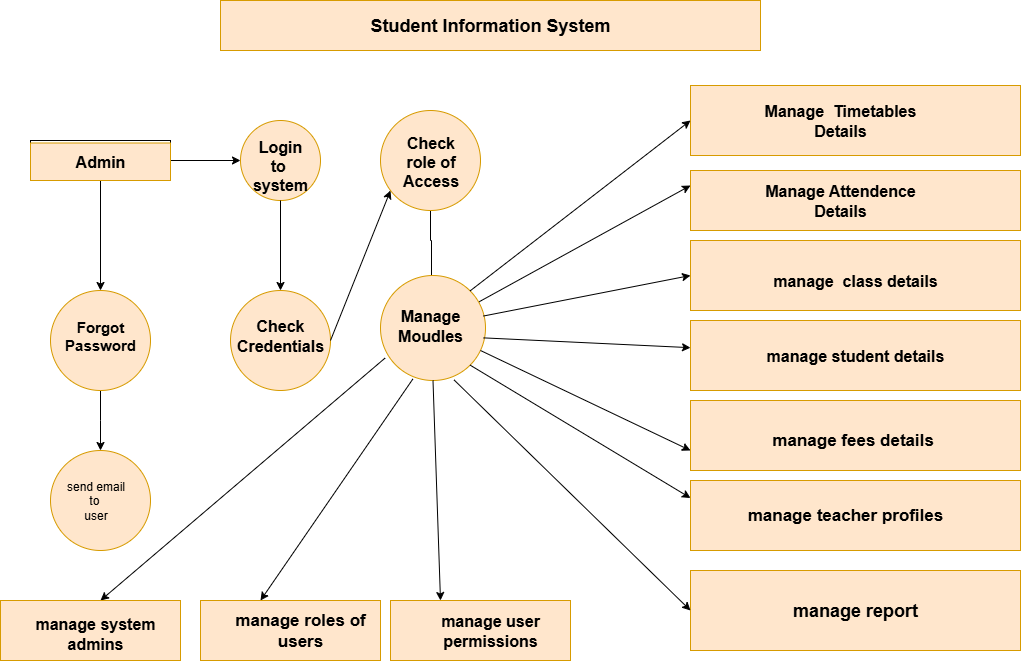

The diagram above was exported from draw.io. Its source (the exported page's mxGraphModel, read from the mxfile embedded in the PNG):
<mxGraphModel dx="1420" dy="2031" grid="1" gridSize="10" guides="1" tooltips="1" connect="1" arrows="1" fold="1" page="1" pageScale="1" pageWidth="850" pageHeight="1100" math="0" shadow="0">
  <root>
    <mxCell id="0" />
    <mxCell id="1" parent="0" />
    <mxCell id="0gcY-LvgnAQgpCwTUeVy-3" value="" style="rounded=0;whiteSpace=wrap;html=1;" vertex="1" parent="1">
      <mxGeometry x="60" y="50" width="140" height="40" as="geometry" />
    </mxCell>
    <mxCell id="0gcY-LvgnAQgpCwTUeVy-4" value="" style="endArrow=classic;html=1;rounded=0;" edge="1" parent="1">
      <mxGeometry width="50" height="50" relative="1" as="geometry">
        <mxPoint x="200" y="70" as="sourcePoint" />
        <mxPoint x="270" y="70" as="targetPoint" />
      </mxGeometry>
    </mxCell>
    <mxCell id="0gcY-LvgnAQgpCwTUeVy-5" value="" style="ellipse;whiteSpace=wrap;html=1;aspect=fixed;fillColor=#ffe6cc;strokeColor=#d79b00;" vertex="1" parent="1">
      <mxGeometry x="270" y="30" width="80" height="80" as="geometry" />
    </mxCell>
    <mxCell id="0gcY-LvgnAQgpCwTUeVy-6" value="" style="endArrow=classic;html=1;rounded=0;" edge="1" parent="1" source="0gcY-LvgnAQgpCwTUeVy-3">
      <mxGeometry width="50" height="50" relative="1" as="geometry">
        <mxPoint x="90" y="140" as="sourcePoint" />
        <mxPoint x="130" y="200" as="targetPoint" />
      </mxGeometry>
    </mxCell>
    <mxCell id="0gcY-LvgnAQgpCwTUeVy-17" style="edgeStyle=orthogonalEdgeStyle;rounded=0;orthogonalLoop=1;jettySize=auto;html=1;exitX=0.5;exitY=1;exitDx=0;exitDy=0;" edge="1" parent="1" source="0gcY-LvgnAQgpCwTUeVy-7">
      <mxGeometry relative="1" as="geometry">
        <mxPoint x="130" y="360" as="targetPoint" />
      </mxGeometry>
    </mxCell>
    <mxCell id="0gcY-LvgnAQgpCwTUeVy-7" value="" style="ellipse;whiteSpace=wrap;html=1;aspect=fixed;fillColor=#ffe6cc;strokeColor=#d79b00;" vertex="1" parent="1">
      <mxGeometry x="80" y="200" width="100" height="100" as="geometry" />
    </mxCell>
    <mxCell id="0gcY-LvgnAQgpCwTUeVy-8" value="" style="endArrow=classic;html=1;rounded=0;exitX=0.5;exitY=1;exitDx=0;exitDy=0;" edge="1" parent="1" source="0gcY-LvgnAQgpCwTUeVy-5">
      <mxGeometry width="50" height="50" relative="1" as="geometry">
        <mxPoint x="300" y="110" as="sourcePoint" />
        <mxPoint x="310" y="200" as="targetPoint" />
        <Array as="points" />
      </mxGeometry>
    </mxCell>
    <mxCell id="0gcY-LvgnAQgpCwTUeVy-9" value="" style="ellipse;whiteSpace=wrap;html=1;aspect=fixed;fillColor=#ffe6cc;strokeColor=#d79b00;" vertex="1" parent="1">
      <mxGeometry x="260" y="200" width="100" height="100" as="geometry" />
    </mxCell>
    <mxCell id="0gcY-LvgnAQgpCwTUeVy-10" value="" style="endArrow=classic;html=1;rounded=0;" edge="1" parent="1">
      <mxGeometry width="50" height="50" relative="1" as="geometry">
        <mxPoint x="360" y="250" as="sourcePoint" />
        <mxPoint x="420" y="100" as="targetPoint" />
      </mxGeometry>
    </mxCell>
    <mxCell id="0gcY-LvgnAQgpCwTUeVy-15" style="edgeStyle=orthogonalEdgeStyle;rounded=0;orthogonalLoop=1;jettySize=auto;html=1;exitX=0.5;exitY=1;exitDx=0;exitDy=0;entryX=0.5;entryY=0;entryDx=0;entryDy=0;" edge="1" parent="1" source="0gcY-LvgnAQgpCwTUeVy-11" target="0gcY-LvgnAQgpCwTUeVy-16">
      <mxGeometry relative="1" as="geometry">
        <mxPoint x="460" y="180" as="targetPoint" />
        <Array as="points">
          <mxPoint x="460" y="150" />
          <mxPoint x="461" y="150" />
        </Array>
      </mxGeometry>
    </mxCell>
    <mxCell id="0gcY-LvgnAQgpCwTUeVy-11" value="" style="ellipse;whiteSpace=wrap;html=1;aspect=fixed;fillColor=#ffe6cc;strokeColor=#d79b00;" vertex="1" parent="1">
      <mxGeometry x="410" y="20" width="100" height="100" as="geometry" />
    </mxCell>
    <mxCell id="0gcY-LvgnAQgpCwTUeVy-12" value="" style="rounded=0;whiteSpace=wrap;html=1;" vertex="1" parent="1">
      <mxGeometry x="250" y="-90" width="540" height="50" as="geometry" />
    </mxCell>
    <mxCell id="0gcY-LvgnAQgpCwTUeVy-13" value="Admin" style="text;html=1;align=center;verticalAlign=middle;whiteSpace=wrap;rounded=0;fillColor=#ffe6cc;strokeColor=#d79b00;fontStyle=1;fontSize=16;" vertex="1" parent="1">
      <mxGeometry x="60" y="52.5" width="140" height="37.5" as="geometry" />
    </mxCell>
    <mxCell id="0gcY-LvgnAQgpCwTUeVy-14" value="Student Information System" style="text;html=1;align=center;verticalAlign=middle;whiteSpace=wrap;rounded=0;fillColor=#ffe6cc;strokeColor=#d79b00;fontStyle=1;fontSize=18;" vertex="1" parent="1">
      <mxGeometry x="250" y="-90" width="540" height="50" as="geometry" />
    </mxCell>
    <mxCell id="0gcY-LvgnAQgpCwTUeVy-16" value="" style="ellipse;whiteSpace=wrap;html=1;aspect=fixed;direction=south;fillColor=#ffe6cc;strokeColor=#d79b00;" vertex="1" parent="1">
      <mxGeometry x="410" y="185" width="105" height="105" as="geometry" />
    </mxCell>
    <mxCell id="0gcY-LvgnAQgpCwTUeVy-18" value="" style="ellipse;whiteSpace=wrap;html=1;aspect=fixed;fillColor=#ffe6cc;strokeColor=#d79b00;" vertex="1" parent="1">
      <mxGeometry x="80" y="360" width="100" height="100" as="geometry" />
    </mxCell>
    <mxCell id="0gcY-LvgnAQgpCwTUeVy-19" value="" style="endArrow=classic;html=1;rounded=0;exitX=0.786;exitY=0.956;exitDx=0;exitDy=0;exitPerimeter=0;" edge="1" parent="1" source="0gcY-LvgnAQgpCwTUeVy-16">
      <mxGeometry width="50" height="50" relative="1" as="geometry">
        <mxPoint x="425" y="270" as="sourcePoint" />
        <mxPoint x="130" y="510" as="targetPoint" />
      </mxGeometry>
    </mxCell>
    <mxCell id="0gcY-LvgnAQgpCwTUeVy-21" value="" style="endArrow=classic;html=1;rounded=0;exitX=0.986;exitY=0.692;exitDx=0;exitDy=0;exitPerimeter=0;" edge="1" parent="1" source="0gcY-LvgnAQgpCwTUeVy-16">
      <mxGeometry width="50" height="50" relative="1" as="geometry">
        <mxPoint x="460" y="290" as="sourcePoint" />
        <mxPoint x="290" y="510" as="targetPoint" />
      </mxGeometry>
    </mxCell>
    <mxCell id="0gcY-LvgnAQgpCwTUeVy-22" value="" style="endArrow=classic;html=1;rounded=0;exitX=1;exitY=0.5;exitDx=0;exitDy=0;" edge="1" parent="1" source="0gcY-LvgnAQgpCwTUeVy-16">
      <mxGeometry width="50" height="50" relative="1" as="geometry">
        <mxPoint x="470" y="290" as="sourcePoint" />
        <mxPoint x="470" y="510" as="targetPoint" />
      </mxGeometry>
    </mxCell>
    <mxCell id="0gcY-LvgnAQgpCwTUeVy-23" value="" style="rounded=0;whiteSpace=wrap;html=1;fillColor=#ffe6cc;strokeColor=#d79b00;" vertex="1" parent="1">
      <mxGeometry x="30" y="510" width="180" height="60" as="geometry" />
    </mxCell>
    <mxCell id="0gcY-LvgnAQgpCwTUeVy-25" value="" style="rounded=0;whiteSpace=wrap;html=1;fillColor=#ffe6cc;strokeColor=#d79b00;" vertex="1" parent="1">
      <mxGeometry x="230" y="510" width="180" height="60" as="geometry" />
    </mxCell>
    <mxCell id="0gcY-LvgnAQgpCwTUeVy-26" value="" style="rounded=0;whiteSpace=wrap;html=1;fillColor=#ffe6cc;strokeColor=#d79b00;" vertex="1" parent="1">
      <mxGeometry x="420" y="510" width="180" height="60" as="geometry" />
    </mxCell>
    <mxCell id="0gcY-LvgnAQgpCwTUeVy-27" value="" style="rounded=0;whiteSpace=wrap;html=1;fillColor=#ffe6cc;strokeColor=#d79b00;" vertex="1" parent="1">
      <mxGeometry x="720" y="-5" width="330" height="70" as="geometry" />
    </mxCell>
    <mxCell id="0gcY-LvgnAQgpCwTUeVy-28" value="" style="rounded=0;whiteSpace=wrap;html=1;fillColor=#ffe6cc;strokeColor=#d79b00;" vertex="1" parent="1">
      <mxGeometry x="720" y="80" width="330" height="60" as="geometry" />
    </mxCell>
    <mxCell id="0gcY-LvgnAQgpCwTUeVy-29" value="" style="rounded=0;whiteSpace=wrap;html=1;fillColor=#ffe6cc;strokeColor=#d79b00;" vertex="1" parent="1">
      <mxGeometry x="720" y="150" width="330" height="70" as="geometry" />
    </mxCell>
    <mxCell id="0gcY-LvgnAQgpCwTUeVy-30" value="" style="rounded=0;whiteSpace=wrap;html=1;fillColor=#ffe6cc;strokeColor=#d79b00;" vertex="1" parent="1">
      <mxGeometry x="720" y="230" width="330" height="70" as="geometry" />
    </mxCell>
    <mxCell id="0gcY-LvgnAQgpCwTUeVy-31" value="" style="rounded=0;whiteSpace=wrap;html=1;fillColor=#ffe6cc;strokeColor=#d79b00;" vertex="1" parent="1">
      <mxGeometry x="720" y="310" width="330" height="70" as="geometry" />
    </mxCell>
    <mxCell id="0gcY-LvgnAQgpCwTUeVy-32" value="" style="rounded=0;whiteSpace=wrap;html=1;fillColor=#ffe6cc;strokeColor=#d79b00;" vertex="1" parent="1">
      <mxGeometry x="720" y="390" width="330" height="70" as="geometry" />
    </mxCell>
    <mxCell id="0gcY-LvgnAQgpCwTUeVy-33" value="" style="rounded=0;whiteSpace=wrap;html=1;fillColor=#ffe6cc;strokeColor=#d79b00;" vertex="1" parent="1">
      <mxGeometry x="720" y="480" width="330" height="80" as="geometry" />
    </mxCell>
    <mxCell id="0gcY-LvgnAQgpCwTUeVy-35" value="" style="endArrow=classic;html=1;rounded=0;entryX=0;entryY=0.5;entryDx=0;entryDy=0;exitX=0;exitY=0;exitDx=0;exitDy=0;" edge="1" parent="1" source="0gcY-LvgnAQgpCwTUeVy-16" target="0gcY-LvgnAQgpCwTUeVy-27">
      <mxGeometry width="50" height="50" relative="1" as="geometry">
        <mxPoint x="500" y="200" as="sourcePoint" />
        <mxPoint x="550" y="150" as="targetPoint" />
      </mxGeometry>
    </mxCell>
    <mxCell id="0gcY-LvgnAQgpCwTUeVy-36" value="" style="endArrow=classic;html=1;rounded=0;entryX=0;entryY=0.25;entryDx=0;entryDy=0;exitX=0.25;exitY=0.06;exitDx=0;exitDy=0;exitPerimeter=0;" edge="1" parent="1" source="0gcY-LvgnAQgpCwTUeVy-16" target="0gcY-LvgnAQgpCwTUeVy-28">
      <mxGeometry width="50" height="50" relative="1" as="geometry">
        <mxPoint x="510" y="220" as="sourcePoint" />
        <mxPoint x="740" y="90" as="targetPoint" />
      </mxGeometry>
    </mxCell>
    <mxCell id="0gcY-LvgnAQgpCwTUeVy-37" value="" style="endArrow=classic;html=1;rounded=0;entryX=0;entryY=0.5;entryDx=0;entryDy=0;exitX=0.386;exitY=0.02;exitDx=0;exitDy=0;exitPerimeter=0;" edge="1" parent="1" source="0gcY-LvgnAQgpCwTUeVy-16" target="0gcY-LvgnAQgpCwTUeVy-29">
      <mxGeometry width="50" height="50" relative="1" as="geometry">
        <mxPoint x="520" y="240" as="sourcePoint" />
        <mxPoint x="570" y="190" as="targetPoint" />
      </mxGeometry>
    </mxCell>
    <mxCell id="0gcY-LvgnAQgpCwTUeVy-38" value="" style="endArrow=classic;html=1;rounded=0;exitX=0.594;exitY=0.02;exitDx=0;exitDy=0;exitPerimeter=0;" edge="1" parent="1" source="0gcY-LvgnAQgpCwTUeVy-16" target="0gcY-LvgnAQgpCwTUeVy-30">
      <mxGeometry width="50" height="50" relative="1" as="geometry">
        <mxPoint x="510" y="260" as="sourcePoint" />
        <mxPoint x="560" y="210" as="targetPoint" />
      </mxGeometry>
    </mxCell>
    <mxCell id="0gcY-LvgnAQgpCwTUeVy-40" value="" style="endArrow=classic;html=1;rounded=0;entryX=0;entryY=0.25;entryDx=0;entryDy=0;exitX=1;exitY=0;exitDx=0;exitDy=0;" edge="1" parent="1" source="0gcY-LvgnAQgpCwTUeVy-16" target="0gcY-LvgnAQgpCwTUeVy-32">
      <mxGeometry width="50" height="50" relative="1" as="geometry">
        <mxPoint x="510" y="280" as="sourcePoint" />
        <mxPoint x="560" y="230" as="targetPoint" />
      </mxGeometry>
    </mxCell>
    <mxCell id="0gcY-LvgnAQgpCwTUeVy-41" value="" style="endArrow=classic;html=1;rounded=0;entryX=0;entryY=0.5;entryDx=0;entryDy=0;exitX=0.994;exitY=0.3;exitDx=0;exitDy=0;exitPerimeter=0;" edge="1" parent="1" source="0gcY-LvgnAQgpCwTUeVy-16" target="0gcY-LvgnAQgpCwTUeVy-33">
      <mxGeometry width="50" height="50" relative="1" as="geometry">
        <mxPoint x="490" y="290" as="sourcePoint" />
        <mxPoint x="540" y="240" as="targetPoint" />
      </mxGeometry>
    </mxCell>
    <mxCell id="0gcY-LvgnAQgpCwTUeVy-44" value="Login to&amp;nbsp;&lt;div&gt;system&lt;/div&gt;" style="text;html=1;align=center;verticalAlign=middle;whiteSpace=wrap;rounded=0;fontSize=16;fontStyle=1" vertex="1" parent="1">
      <mxGeometry x="280" y="60" width="60" height="30" as="geometry" />
    </mxCell>
    <mxCell id="0gcY-LvgnAQgpCwTUeVy-45" value="Check&lt;div&gt;role of&lt;/div&gt;&lt;div&gt;Access&lt;/div&gt;" style="text;html=1;align=center;verticalAlign=middle;resizable=0;points=[];autosize=1;strokeColor=none;fillColor=none;fontSize=16;fontStyle=1" vertex="1" parent="1">
      <mxGeometry x="420" y="36.25" width="80" height="70" as="geometry" />
    </mxCell>
    <mxCell id="0gcY-LvgnAQgpCwTUeVy-47" value="Forgot&lt;div&gt;Password&lt;/div&gt;" style="text;html=1;align=center;verticalAlign=middle;whiteSpace=wrap;rounded=0;fontStyle=1;fontSize=15;" vertex="1" parent="1">
      <mxGeometry x="90" y="200" width="80" height="90" as="geometry" />
    </mxCell>
    <mxCell id="0gcY-LvgnAQgpCwTUeVy-48" value="&lt;b&gt;&lt;font style=&quot;font-size: 16px;&quot;&gt;Check&lt;/font&gt;&lt;/b&gt;&lt;div&gt;&lt;b&gt;&lt;font style=&quot;font-size: 16px;&quot;&gt;Credentials&lt;/font&gt;&lt;/b&gt;&lt;/div&gt;" style="text;html=1;align=center;verticalAlign=middle;whiteSpace=wrap;rounded=0;" vertex="1" parent="1">
      <mxGeometry x="270" y="220" width="80" height="50" as="geometry" />
    </mxCell>
    <mxCell id="0gcY-LvgnAQgpCwTUeVy-49" value="&lt;span style=&quot;font-size: 16px;&quot;&gt;&lt;b&gt;Manage&lt;/b&gt;&lt;/span&gt;&lt;div&gt;&lt;span style=&quot;font-size: 16px;&quot;&gt;&lt;b&gt;Moudles&lt;/b&gt;&lt;/span&gt;&lt;/div&gt;" style="text;html=1;align=center;verticalAlign=middle;whiteSpace=wrap;rounded=0;" vertex="1" parent="1">
      <mxGeometry x="430" y="220" width="60" height="30" as="geometry" />
    </mxCell>
    <mxCell id="0gcY-LvgnAQgpCwTUeVy-50" style="edgeStyle=orthogonalEdgeStyle;rounded=0;orthogonalLoop=1;jettySize=auto;html=1;exitX=0.5;exitY=1;exitDx=0;exitDy=0;" edge="1" parent="1" source="0gcY-LvgnAQgpCwTUeVy-49" target="0gcY-LvgnAQgpCwTUeVy-49">
      <mxGeometry relative="1" as="geometry" />
    </mxCell>
    <mxCell id="0gcY-LvgnAQgpCwTUeVy-57" value="&lt;span style=&quot;font-size: 16px;&quot;&gt;&lt;b&gt;Manage&amp;nbsp; Timetables&lt;/b&gt;&lt;/span&gt;&lt;div&gt;&lt;span style=&quot;font-size: 16px;&quot;&gt;&lt;b&gt;Details&lt;/b&gt;&lt;/span&gt;&lt;/div&gt;" style="text;html=1;align=center;verticalAlign=middle;whiteSpace=wrap;rounded=0;" vertex="1" parent="1">
      <mxGeometry x="730" width="280" height="60" as="geometry" />
    </mxCell>
    <mxCell id="0gcY-LvgnAQgpCwTUeVy-59" value="&lt;font&gt;&lt;span&gt;Manage Attendence&lt;/span&gt;&lt;/font&gt;&lt;div&gt;&lt;font&gt;&lt;span&gt;Details&lt;/span&gt;&lt;/font&gt;&lt;/div&gt;" style="text;html=1;align=center;verticalAlign=middle;whiteSpace=wrap;rounded=0;fontStyle=1;fontSize=16;" vertex="1" parent="1">
      <mxGeometry x="735" y="85" width="270" height="50" as="geometry" />
    </mxCell>
    <mxCell id="0gcY-LvgnAQgpCwTUeVy-62" value="&lt;b&gt;&lt;font style=&quot;font-size: 16px;&quot;&gt;manage student details&lt;/font&gt;&lt;/b&gt;" style="text;html=1;align=center;verticalAlign=middle;whiteSpace=wrap;rounded=0;" vertex="1" parent="1">
      <mxGeometry x="720" y="235" width="330" height="60" as="geometry" />
    </mxCell>
    <mxCell id="0gcY-LvgnAQgpCwTUeVy-63" value="&lt;b&gt;&lt;font style=&quot;font-size: 17px;&quot;&gt;manage fees details&amp;nbsp;&lt;/font&gt;&lt;/b&gt;" style="text;html=1;align=center;verticalAlign=middle;whiteSpace=wrap;rounded=0;" vertex="1" parent="1">
      <mxGeometry x="720" y="320" width="330" height="60" as="geometry" />
    </mxCell>
    <mxCell id="0gcY-LvgnAQgpCwTUeVy-66" value="" style="endArrow=classic;html=1;rounded=0;" edge="1" parent="1">
      <mxGeometry width="50" height="50" relative="1" as="geometry">
        <mxPoint x="510" y="260" as="sourcePoint" />
        <mxPoint x="720" y="360" as="targetPoint" />
      </mxGeometry>
    </mxCell>
    <mxCell id="0gcY-LvgnAQgpCwTUeVy-67" value="&lt;b&gt;&lt;font style=&quot;font-size: 16px;&quot;&gt;manage&amp;nbsp; class details&lt;/font&gt;&lt;/b&gt;" style="text;html=1;align=center;verticalAlign=middle;whiteSpace=wrap;rounded=0;" vertex="1" parent="1">
      <mxGeometry x="720" y="160" width="330" height="60" as="geometry" />
    </mxCell>
    <mxCell id="0gcY-LvgnAQgpCwTUeVy-68" value="&lt;b&gt;&lt;font style=&quot;font-size: 17px;&quot;&gt;manage teacher profiles&lt;/font&gt;&lt;/b&gt;" style="text;html=1;align=center;verticalAlign=middle;whiteSpace=wrap;rounded=0;" vertex="1" parent="1">
      <mxGeometry x="710" y="395" width="330" height="60" as="geometry" />
    </mxCell>
    <mxCell id="0gcY-LvgnAQgpCwTUeVy-69" value="&lt;b&gt;&lt;font style=&quot;font-size: 18px;&quot;&gt;manage report&lt;/font&gt;&lt;/b&gt;" style="text;html=1;align=center;verticalAlign=middle;whiteSpace=wrap;rounded=0;" vertex="1" parent="1">
      <mxGeometry x="720" y="490" width="330" height="60" as="geometry" />
    </mxCell>
    <mxCell id="0gcY-LvgnAQgpCwTUeVy-70" value="&lt;b&gt;&lt;font style=&quot;font-size: 16px;&quot;&gt;manage user permissions&lt;/font&gt;&lt;/b&gt;" style="text;html=1;align=center;verticalAlign=middle;whiteSpace=wrap;rounded=0;" vertex="1" parent="1">
      <mxGeometry x="435" y="510" width="170" height="60" as="geometry" />
    </mxCell>
    <mxCell id="0gcY-LvgnAQgpCwTUeVy-71" value="&lt;b&gt;&lt;font style=&quot;font-size: 17px;&quot;&gt;manage roles of users&lt;/font&gt;&lt;/b&gt;" style="text;html=1;align=center;verticalAlign=middle;whiteSpace=wrap;rounded=0;" vertex="1" parent="1">
      <mxGeometry x="240" y="515" width="180" height="50" as="geometry" />
    </mxCell>
    <mxCell id="0gcY-LvgnAQgpCwTUeVy-72" value="&lt;b&gt;&lt;font style=&quot;font-size: 16px;&quot;&gt;manage system admins&lt;/font&gt;&lt;/b&gt;" style="text;html=1;align=center;verticalAlign=middle;whiteSpace=wrap;rounded=0;" vertex="1" parent="1">
      <mxGeometry x="40" y="515" width="170" height="55" as="geometry" />
    </mxCell>
    <mxCell id="0gcY-LvgnAQgpCwTUeVy-73" value="send email to&amp;nbsp;&lt;div&gt;user&lt;/div&gt;" style="text;html=1;align=center;verticalAlign=middle;whiteSpace=wrap;rounded=0;" vertex="1" parent="1">
      <mxGeometry x="87.5" y="375" width="75" height="70" as="geometry" />
    </mxCell>
  </root>
</mxGraphModel>